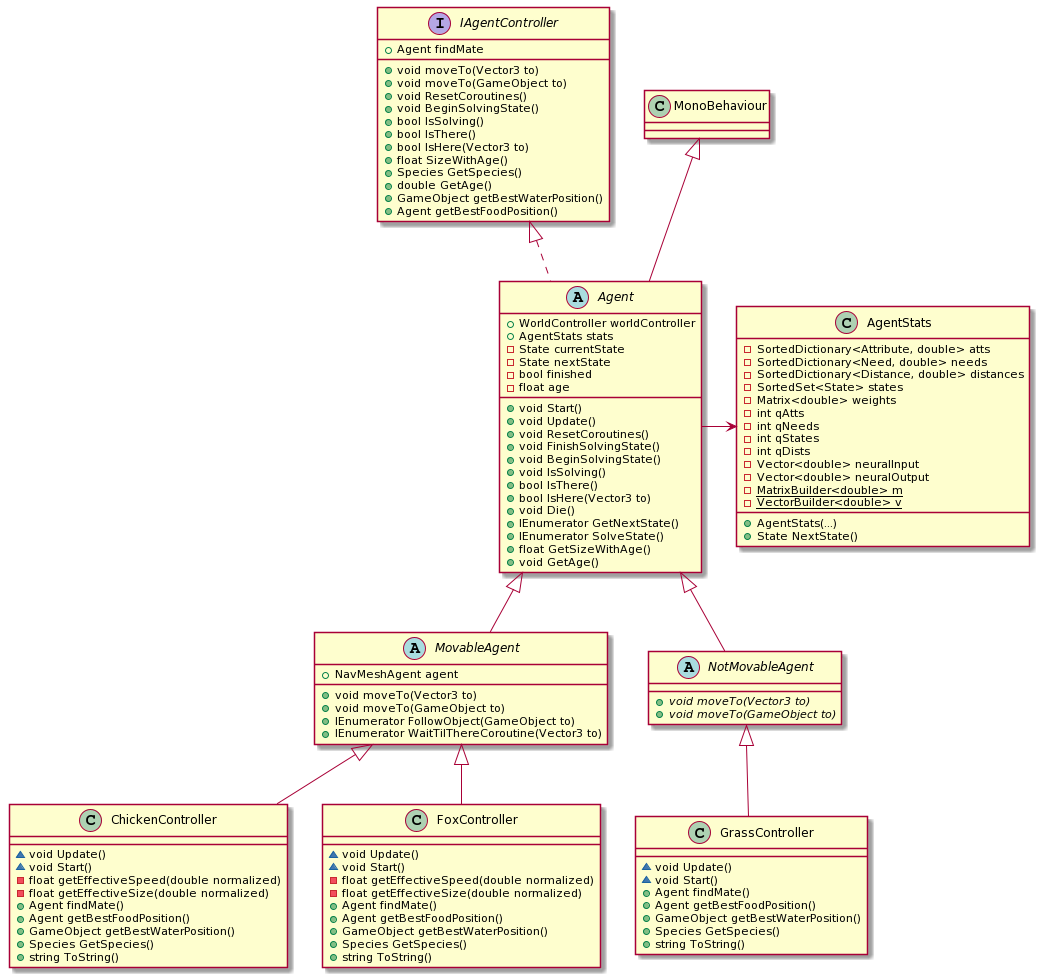

The diagram above was rendered by PlantUML. Its source (embedded in the PNG):
@startuml
Agent <|-- MovableAgent
Agent <|-- NotMovableAgent
MovableAgent <|-- ChickenController
MovableAgent <|-- FoxController
NotMovableAgent <|-- GrassController
IAgentController <|.. Agent
Agent -> AgentStats

MonoBehaviour <|-- Agent

interface IAgentController {
+void moveTo(Vector3 to)
+void moveTo(GameObject to)
+void ResetCoroutines()
+void BeginSolvingState()
+bool IsSolving()
+bool IsThere()
+bool IsHere(Vector3 to)
+float SizeWithAge()
+Species GetSpecies()
+double GetAge()
+GameObject getBestWaterPosition()
+Agent getBestFoodPosition()
+Agent findMate
}

abstract class Agent {
+WorldController worldController
+AgentStats stats
-State currentState
-State nextState
-bool finished
-float age
+void Start()
+void Update()
+void ResetCoroutines()
+void FinishSolvingState()
+void BeginSolvingState()
+void IsSolving()
+bool IsThere()
+bool IsHere(Vector3 to)
+void Die()
+IEnumerator GetNextState()
+IEnumerator SolveState()
+float GetSizeWithAge()
+void GetAge()
}

class AgentStats {
-SortedDictionary<Attribute, double> atts
-SortedDictionary<Need, double> needs
-SortedDictionary<Distance, double> distances
-SortedSet<State> states
-Matrix<double> weights
-int qAtts
-int qNeeds
-int qStates
-int qDists
-Vector<double> neuralInput
-Vector<double> neuralOutput
-{static}MatrixBuilder<double> m
-{static}VectorBuilder<double> v
'+AgentStats(SortedDictionary<Attribute, double> atts, SortedDictionary<Need, double> needs, SortedSet<State> states, Matrix<double> weights) {
+AgentStats(...)
+State NextState()
}

abstract class MovableAgent {
+NavMeshAgent agent
+void moveTo(Vector3 to)
+void moveTo(GameObject to)
+IEnumerator FollowObject(GameObject to)
+IEnumerator WaitTilThereCoroutine(Vector3 to)
}

abstract class NotMovableAgent {
+{abstract} void moveTo(Vector3 to)
+{abstract} void moveTo(GameObject to)
}

class ChickenController {
~void Update()
~void Start()
-float getEffectiveSpeed(double normalized)
-float getEffectiveSize(double normalized)
+Agent findMate()
+Agent getBestFoodPosition()
+GameObject getBestWaterPosition()
+Species GetSpecies()
+string ToString()
}

class GrassController {
~void Update()
~void Start()
+Agent findMate()
+Agent getBestFoodPosition()
+GameObject getBestWaterPosition()
+Species GetSpecies()
+string ToString()
}

class FoxController {
~void Update()
~void Start()
-float getEffectiveSpeed(double normalized)
-float getEffectiveSize(double normalized)
+Agent findMate()
+Agent getBestFoodPosition()
+GameObject getBestWaterPosition()
+Species GetSpecies()
+string ToString()
}
@enduml